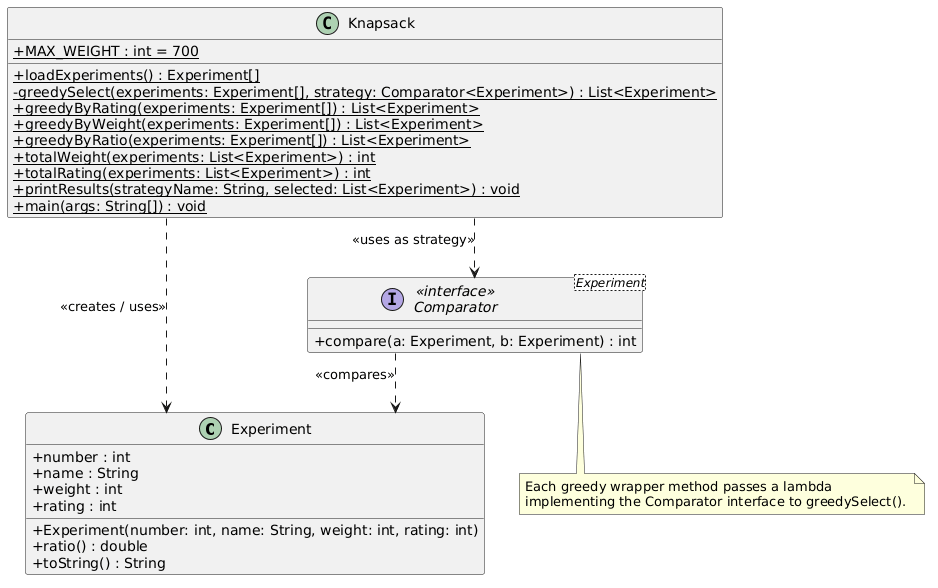

The diagram above was rendered by PlantUML. Its source (embedded in the PNG):
@startuml
skinparam classAttributeIconSize 0
skinparam linetype ortho

class Experiment {
    + number : int
    + name : String
    + weight : int
    + rating : int
    + Experiment(number: int, name: String, weight: int, rating: int)
    + ratio() : double
    + toString() : String
}

interface "<<interface>>\nComparator<Experiment>" as Comparator {
    + compare(a: Experiment, b: Experiment) : int
}

class Knapsack {
    + {static} MAX_WEIGHT : int = 700
    + {static} loadExperiments() : Experiment[]
    - {static} greedySelect(experiments: Experiment[], strategy: Comparator<Experiment>) : List<Experiment>
    + {static} greedyByRating(experiments: Experiment[]) : List<Experiment>
    + {static} greedyByWeight(experiments: Experiment[]) : List<Experiment>
    + {static} greedyByRatio(experiments: Experiment[]) : List<Experiment>
    + {static} totalWeight(experiments: List<Experiment>) : int
    + {static} totalRating(experiments: List<Experiment>) : int
    + {static} printResults(strategyName: String, selected: List<Experiment>) : void
    + {static} main(args: String[]) : void
}

Knapsack ..> Experiment : <<creates / uses>>
Knapsack ..> Comparator : <<uses as strategy>>
Comparator ..> Experiment : <<compares>>


note bottom of Comparator
Each greedy wrapper method passes a lambda 
implementing the Comparator interface to greedySelect(). 
end note
@enduml